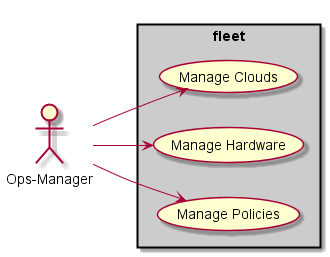

The diagram above was rendered by PlantUML. Its source (embedded in the PNG):
@startuml

left to right direction

:Ops-Manager: as Actor

rectangle "fleet" #cccccc {
    (Manage Clouds) as U1
    (Manage Hardware) as U2
    (Manage Policies) as U3
}

Actor --> U1
Actor --> U2
Actor --> U3

@enduml